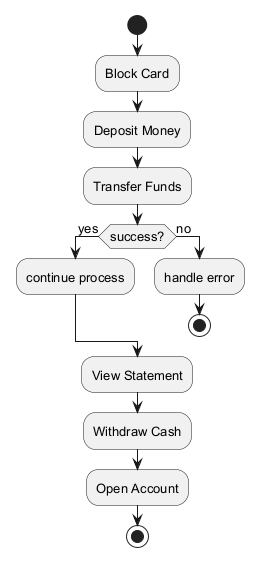

The diagram above was rendered by PlantUML. Its source (embedded in the PNG):
@startuml
skinparam backgroundColor #FFFFFF
skinparam classBackgroundColor #F3E5F5
skinparam classBorderColor #6A1B9A
skinparam defaultFontSize 13
start
:Block Card;
:Deposit Money;
:Transfer Funds;
if (success?) then (yes)
:continue process;
else (no)
:handle error;
stop
endif
:View Statement;
:Withdraw Cash;
:Open Account;
stop
@enduml